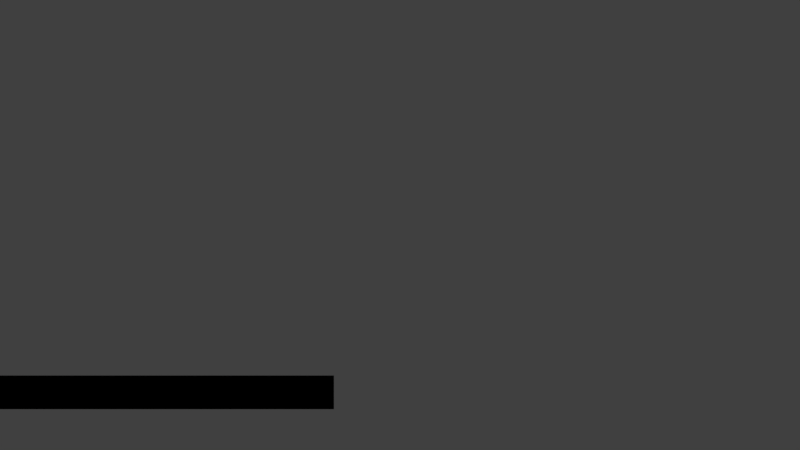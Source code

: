 # Source: Chat_screen.blend  (saved by Blender 2.79.0; exported with 4.5.12 LTS)
import bpy
from mathutils import Matrix  # noqa: F401  (used for matrix-valued properties, if any)

bpy.ops.wm.read_factory_settings(use_empty=True)
scene = bpy.context.scene
scene.name = 'chatting'

# ---- collections
col_collection_1 = bpy.data.collections.new('Collection 1'); scene.collection.children.link(col_collection_1)

# ---- materials (node trees are filled in below, after node groups)
mat_material_001 = bpy.data.materials.new('Material.001')
mat_material_001.alpha_threshold = 0.0
mat_material_001.use_transparent_shadow = False
mat_material_001.diffuse_color = (0.0, 0.0, 0.0, 1.0)
mat_material_001.roughness = 0.5

# ---- material node trees

# ---- world
world_world = bpy.data.worlds.new('World'); scene.world = world_world
world_world.color = (0.05088, 0.05088, 0.05088)
world_world.use_sun_shadow = False
world_world.sun_shadow_jitter_overblur = 0.0
world_world.cycles.sampling_method = 'MANUAL'

# ---- cameras
cam_camera_001 = bpy.data.cameras.new('Camera.001')
cam_camera_001.type = 'ORTHO'
cam_camera_001.clip_end = 100.0
cam_camera_001.lens = 35.0
cam_camera_001.sensor_width = 32.0
cam_camera_001.sensor_height = 18.0
cam_camera_001.ortho_scale = 7.314
cam_camera_001.display_size = 2.0
cam_camera_001.dof.focus_distance = 0.0
cam_camera_001.dof.aperture_fstop = 128.0
cam_camera_001.dof.aperture_blades = 6

# ---- lights
light_lamp = bpy.data.lights.new('Lamp', 'SUN')
light_lamp.transmission_factor = 0.0
light_lamp.cutoff_distance = 30.0
light_lamp.angle = 0.1993
light_lamp.energy = 1.0
light_lamp.shadow_buffer_clip_start = 1.001
light_lamp.shadow_soft_size = 0.1
light_lamp.shadow_cascade_max_distance = 1000.0

# ---- meshes
me_plane = bpy.data.meshes.new('Plane')
me_plane.from_pydata([(-1.0, -1.0, 0.0), (1.0, -1.0, 0.0), (-1.0, 1.0, 0.0), (1.0, 1.0, 0.0)], [], [(0, 1, 3, 2)])
me_plane.materials.append(mat_material_001)
me_plane.use_remesh_preserve_volume = False
me_plane.use_remesh_preserve_attributes = False
me_plane.use_mirror_vertex_groups = False
me_plane.update()

# ---- curves / text
txt_text = bpy.data.curves.new('Text', 'FONT')
txt_text.dimensions = '2D'
txt_text.body = ''
txt_text.use_path_clamp = True
txt_text.bevel_resolution = 0

# ---- objects
ob_empty = bpy.data.objects.new('Empty', None)
ob_chatting = bpy.data.objects.new('chatting', txt_text)
ob_plane = bpy.data.objects.new('Plane', me_plane)
ob_camera = bpy.data.objects.new('Camera', cam_camera_001)
ob_lamp = bpy.data.objects.new('Lamp', light_lamp)

# ---- transforms, parenting, visibility, modifiers, constraints
ob_empty.location = (-3.732, -2.078, -1.907e-06)
ob_empty.empty_image_offset = (0.0, 0.0)
ob_empty.lineart.crease_threshold = 0.0
ob_chatting.location = (-3.63, -1.634, -5.589)
ob_chatting.scale = (0.2893, 0.2893, 0.2893)
ob_chatting.lineart.crease_threshold = 0.0
ob_plane.location = (-2.136, -1.53, -5.589)
ob_plane.scale = (1.532, 0.1541, 1.0)
ob_plane.lineart.crease_threshold = 0.0
ob_camera.location = (0.0, 0.0, 14.38)
ob_camera.lineart.crease_threshold = 0.0
ob_lamp.location = (0.5747, 1.005, 5.904)
ob_lamp.rotation_euler = (0.6503, 0.05522, 1.866)
ob_lamp.lock_rotations_4d = False
ob_lamp.empty_display_type = 'ARROWS'
ob_lamp.color = (0.0, 0.0, 0.0, 0.0)
ob_lamp.lineart.crease_threshold = 0.0

# ---- collection membership
col_collection_1.objects.link(ob_empty)
col_collection_1.objects.link(ob_chatting)
col_collection_1.objects.link(ob_plane)
col_collection_1.objects.link(ob_camera)
col_collection_1.objects.link(ob_lamp)

# ---- scene / render settings (as saved in the file)
scene.camera = ob_camera
scene.frame_start = 1; scene.frame_end = 250; scene.frame_set(1)
scene.render.engine = 'BLENDER_EEVEE_NEXT'
scene.render.resolution_percentage = 50
scene.render.dither_intensity = 0.0
scene.cycles.use_denoising = False
scene.cycles.samples = 128
scene.cycles.sampling_pattern = 'TABULATED_SOBOL'
scene.cycles.use_adaptive_sampling = False
scene.cycles.use_light_tree = False
scene.cycles.blur_glossy = 0.0
scene.cycles.sample_clamp_indirect = 0.0
scene.view_settings.view_transform = 'Standard'
bpy.context.view_layer.update()

